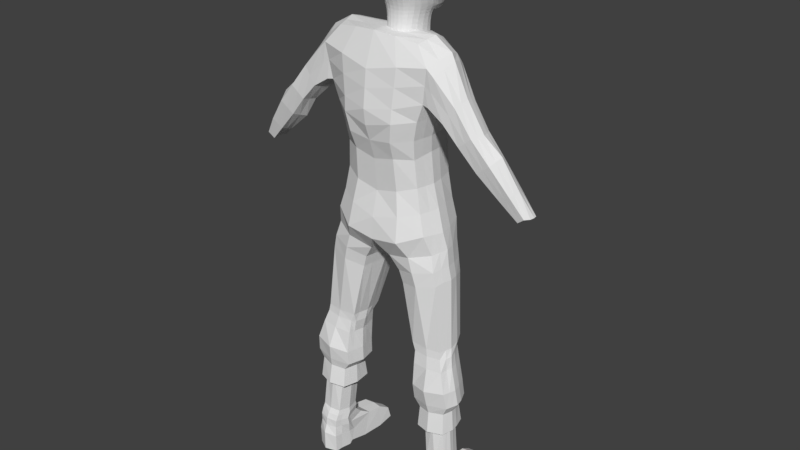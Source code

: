 # Source: B_CharacterModel.blend  (saved by Blender 2.79.0; exported with 4.5.12 LTS)
import bpy
from mathutils import Matrix  # noqa: F401  (used for matrix-valued properties, if any)

bpy.ops.wm.read_factory_settings(use_empty=True)
scene = bpy.context.scene
scene.name = 'Scene'

# ---- collections
col_collection_1 = bpy.data.collections.new('Collection 1'); scene.collection.children.link(col_collection_1)

# ---- world
world_world = bpy.data.worlds.new('World'); scene.world = world_world
world_world.color = (0.05088, 0.05088, 0.05088)
world_world.use_sun_shadow = False
world_world.sun_shadow_jitter_overblur = 0.0
world_world.cycles.sampling_method = 'MANUAL'

# ---- meshes
me_cube = bpy.data.meshes.new('Cube')
me_cube.from_pydata([(-0.4833, -0.5779, -0.6014), (-0.4833, -0.6995, 0.5043), (-0.3796, 0.7034, -0.9935), (-0.4833, 0.6235, 0.6017), (0.4833, -0.5779, -0.6014), (0.4833, -0.6995, 0.5043), (0.3796, 0.7034, -0.9935), (0.4833, 0.6235, 0.6017), (-0.5537, 0.2803, -0.8443), (-0.5537, -0.7504, -0.1577), (-0.5537, -0.09439, 0.5789), (-0.5537, 0.6344, 0.07557), (-2.488e-10, 0.7667, -1.215), (-3.208e-10, 0.7074, 0.6553), (0.5537, 0.6344, 0.07557), (0.5537, 0.2803, -0.8443), (0.5537, -0.09439, 0.5789), (0.5537, -0.7504, -0.1577), (1.222e-10, -0.6878, -0.6806), (-1.069e-10, -0.8245, 0.5692), (-1.681e-10, -0.1016, 0.75), (-6.111e-11, 0.2905, -0.9952), (1.833e-10, -0.9697, -0.1807), (0.7249, -0.1099, -0.05287), (-1.528e-10, 0.8016, 0.03874), (-0.7249, -0.1099, -0.05287), (-0.3822, 0.4037, -1.786), (-0.3337, -0.7553, -1.618), (3.198e-09, -0.8196, -1.642), (0.3337, -0.7553, -1.618), (0.3822, 0.4037, -1.786), (3.534e-09, 0.4831, -1.873), (-0.4191, 0.2293, -0.8924), (-0.3658, -0.5658, -0.8991), (6.2e-10, -0.6363, -0.9256), (0.4191, 0.2293, -0.8924), (5.741e-10, 0.2293, -1.022), (0.3658, -0.5658, -0.8991), (-0.3928, 0.2377, -1.687), (0.3928, 0.2377, -1.687), (-0.3429, -0.6546, -1.477), (2.457e-09, -0.7207, -1.501), (2.793e-09, 0.3193, -1.777), (0.3429, -0.6546, -1.477)], [], [(25, 10, 3, 11), (24, 13, 7, 14), (23, 16, 5, 17), (22, 19, 1, 9), (41, 40, 27, 28), (20, 10, 1, 19), (16, 20, 19, 5), (7, 13, 20, 16), (13, 3, 10, 20), (40, 38, 26, 27), (2, 12, 21, 8), (12, 6, 15, 21), (18, 22, 9, 0), (4, 17, 22, 18), (17, 5, 19, 22), (15, 23, 17, 4), (6, 14, 23, 15), (14, 7, 16, 23), (12, 24, 14, 6), (2, 11, 24, 12), (11, 3, 13, 24), (8, 25, 11, 2), (0, 9, 25, 8), (9, 1, 10, 25), (31, 30, 29, 28), (26, 31, 28, 27), (42, 39, 30, 31), (43, 41, 28, 29), (38, 42, 31, 26), (39, 43, 29, 30), (15, 4, 37, 35), (8, 21, 36, 32), (4, 18, 34, 37), (21, 15, 35, 36), (0, 8, 32, 33), (18, 0, 33, 34), (35, 37, 43, 39), (32, 36, 42, 38), (37, 34, 41, 43), (36, 35, 39, 42), (33, 32, 38, 40), (34, 33, 40, 41)])
me_cube.use_remesh_preserve_volume = False
me_cube.use_remesh_preserve_attributes = False
me_cube.use_mirror_vertex_groups = False
me_cube.update()
me_cube_003 = bpy.data.meshes.new('Cube.003')
me_cube_003.from_pydata([(1.181, -0.6756, -0.8175), (1.016, -0.6995, 0.9438), (1.111, 0.5754, -0.8227), (0.8998, 0.262, 0.8981), (0.0, 0.8132, -0.9457), (0.0, 0.5048, 0.8943), (0.0, -0.9782, -0.9458), (0.0, -0.8353, 0.9954), (0.9918, 0.5568, -0.6268), (1.052, -0.6197, -0.6206), (0.0, -0.9396, -0.7303), (0.0, 0.7975, -0.7298), (0.8475, 0.5524, -0.1221), (0.8945, -0.6291, -0.1158), (0.0, -0.8544, -0.168), (0.0, 0.8153, -0.168), (0.8895, 0.5459, -0.3888), (0.9418, -0.5913, -0.3846), (0.0, -0.7856, -0.4863), (0.0, 0.7707, -0.4863), (1.149, 0.3963, 0.4265), (1.205, -0.765, 0.442), (0.0, -1.177, 0.3348), (0.0, 0.9956, 0.3668), (0.8961, 0.5278, 0.07537), (0.9379, -0.7103, 0.07948), (0.0, -1.0, 0.02534), (0.0, 0.8308, 0.02534), (1.241, 0.3207, 0.7644), (1.338, -0.8325, 0.7771), (0.0, -1.092, 0.6841), (0.0, 0.7768, 0.7035), (2.122, -0.1698, 0.1637), (2.103, -0.774, 0.162), (2.402, -0.1751, 0.2677), (2.413, -0.7892, 0.2702), (3.343, -0.1262, -0.405), (3.384, -0.4861, -0.405), (3.494, -0.1328, -0.3544), (3.541, -0.5064, -0.3544), (2.536, -0.159, -0.0338), (2.514, -0.7011, -0.03713), (2.818, -0.1695, 0.06235), (2.829, -0.7388, 0.0695), (3.008, -0.1342, -0.238), (3.224, -0.147, -0.165), (3.248, -0.624, -0.1678), (3.011, -0.5823, -0.248), (1.728, -0.7957, 0.3289), (1.995, -0.7747, 0.4949), (2.0, -0.1037, 0.485), (1.757, -0.111, 0.3294), (1.631, -0.6224, -1.966), (1.542, 0.2394, -1.951), (0.9106, 0.2621, -1.991), (0.8769, -0.6299, -1.97), (0.5673, -0.6, -1.387), (1.37, 0.4076, -1.323), (0.5392, 0.482, -1.378), (1.466, -0.5914, -1.301), (1.87, -0.6907, -3.198), (1.835, -0.1556, -3.194), (1.35, -0.1382, -3.203), (1.37, -0.7041, -3.203), (1.918, -0.7985, -3.68), (2.021, 0.1313, -3.706), (1.292, 0.1313, -3.702), (1.361, -0.8559, -3.684), (1.783, 0.05134, -2.375), (0.9771, 0.08493, -2.403), (1.883, -0.7909, -2.354), (0.9928, -0.7666, -2.403), (1.813, 0.0001011, -2.832), (1.863, -0.7544, -2.828), (1.097, 0.04277, -2.852), (1.146, -0.7569, -2.849), (1.35, 0.3783, -3.473), (1.364, -0.8663, -3.495), (1.927, -0.8082, -3.498), (1.902, 0.3697, -3.476), (1.779, 1.086, -3.696), (1.286, 1.135, -3.696), (1.306, 1.063, -3.57), (1.747, 1.014, -3.57), (1.333, 0.7629, -3.489), (1.282, 0.7108, -3.72), (1.901, 0.7108, -3.72), (1.814, 0.7591, -3.488), (1.398, -0.8204, -3.395), (1.891, -0.7809, -3.386), (1.396, 0.107, -3.401), (1.862, 0.1126, -3.399), (0.2856, 0.5324, -1.099), (0.2576, -0.6958, -1.122), (1.228, 0.4576, -1.005), (1.304, -0.5354, -1.011), (1.014, 0.4674, 0.2599), (1.051, -0.7547, 0.2679), (1.304, 0.4389, -1.188), (1.398, -0.6007, -1.167), (0.4747, -0.6254, -1.261), (0.4538, 0.5115, -1.259), (1.498, -0.8212, 0.7136), (1.435, 0.2086, 0.7224), (1.306, 0.2604, 0.4264), (1.347, -0.7858, 0.4318), (1.348, -0.2055, -0.826), (1.104, -0.2431, 0.9828), (0.0, -0.2388, 0.9954), (1.192, -0.1698, -0.6088), (0.98, -0.1707, -0.08272), (1.041, -0.1522, -0.3849), (1.322, -0.3076, 0.3918), (1.039, -0.2397, 0.08311), (1.538, -0.283, 0.8758), (2.012, -0.4738, 0.1413), (2.533, -0.5087, 0.2839), (3.403, -0.2751, -0.405), (3.642, -0.2882, -0.3544), (2.945, -0.4607, 0.1303), (2.362, -0.4214, -0.07151), (3.343, -0.393, -0.1472), (2.961, -0.3341, -0.2793), (1.575, -0.4847, 0.3053), (2.057, -0.4289, 0.5363), (1.716, -0.3041, -1.97), (0.8472, -0.1903, -1.989), (1.573, -0.178, -1.285), (1.918, -0.485, -3.2), (1.295, -0.4214, -3.213), (2.0, -0.4242, -3.685), (1.296, -0.4239, -3.685), (0.8636, -0.3592, -2.392), (1.973, -0.4663, -2.359), (1.044, -0.3825, -2.849), (1.938, -0.4723, -2.823), (1.995, -0.5225, -3.514), (1.316, -0.4188, -3.518), (1.274, -0.4684, -3.407), (1.966, -0.5365, -3.387), (0.4246, -0.04465, -1.374), (0.0, -0.07554, -1.0), (0.1891, -0.02268, -1.115), (1.44, -0.1578, -0.9919), (1.209, -0.3038, 0.2893), (1.503, -0.1849, -1.149), (0.3349, -0.0462, -1.258), (1.639, -0.3187, 0.8166), (1.384, -0.3146, 0.3699), (0.0, -1.13, 0.18), (0.0, 0.8737, 0.3004), (0.4499, 0.4512, 0.8962), (0.6693, -0.9782, -0.9044), (0.5734, 0.7252, -0.9045), (0.5098, -0.7924, 0.9791), (0.6192, -0.8679, -0.6674), (0.5391, 0.7493, -0.6766), (0.5041, -0.8544, -0.1199), (0.4492, 0.7613, -0.1358), (0.4761, 0.7259, -0.4363), (0.5371, -0.7856, -0.4357), (0.6271, -1.045, 0.3757), (0.5853, 0.8913, 0.382), (0.4793, 0.7629, 0.05463), (0.5361, -1.0, 0.05482), (0.7118, -1.002, 0.7484), (0.6491, 0.6669, 0.715), (1.291, -0.6639, -1.973), (1.234, 0.3292, -1.973), (1.025, -0.7349, -1.343), (0.9377, 0.604, -1.346), (1.632, -0.7358, -3.206), (1.595, -0.1024, -3.207), (1.657, -0.9494, -3.679), (1.656, 0.1313, -3.706), (1.426, -0.9197, -2.376), (1.362, 0.1678, -2.377), (1.503, -0.8712, -2.835), (1.446, 0.07826, -2.839), (1.625, 0.376, -3.474), (1.664, -0.9469, -3.48), (1.532, 1.135, -3.696), (1.516, 1.081, -3.57), (1.551, 0.7847, -3.484), (1.591, 0.7108, -3.72), (1.666, -0.8714, -3.391), (1.633, 0.1193, -3.4), (0.7569, 0.6553, -1.05), (0.837, -0.7624, -1.061), (0.8592, 0.632, -1.213), (0.9394, -0.7611, -1.207), (1.657, -0.4239, -3.688), (0.5522, -0.2409, 0.9891), (0.612, -1.063, 0.2382), (0.5557, 0.7658, 0.2226), (0.9266, 0.09524, -2.052), (0.9573, -0.6415, -2.052), (1.59, 0.07975, -2.028), (1.655, -0.6448, -2.037), (1.776, -0.3738, -2.04), (0.8347, -0.2802, -2.068), (1.254, 0.2176, -2.05), (1.321, -0.683, -2.048), (1.66, 0.06468, -2.149), (1.745, -0.7125, -2.157), (1.828, -0.4164, -2.146), (0.881, -0.3201, -2.182), (1.286, 0.1735, -2.156), (1.369, -0.7545, -2.166), (0.9586, 0.09953, -2.175), (0.973, -0.6996, -2.178), (1.371, -0.7661, -3.254), (1.888, -0.7457, -3.258), (1.354, -0.09461, -3.253), (1.854, -0.1148, -3.253), (1.939, -0.5027, -3.26), (1.277, -0.4288, -3.262), (1.608, -0.03617, -3.26), (1.645, -0.8034, -3.257), (1.285, 0.1193, -0.8258), (2.887, -0.3063, 0.0999), (3.295, -0.2617, -0.1575), (2.026, -0.2615, 0.5159), (1.667, -0.02675, -1.957), (1.515, 0.07623, -1.293), (1.895, -0.3491, -3.201), (2.011, -0.3724, -3.67), (1.918, -0.2494, -2.365), (1.903, -0.276, -2.825), (1.971, -0.2775, -3.53), (1.927, -0.373, -3.394), (0.4614, 0.1403, -1.372), (0.2226, 0.17, -1.109), (1.382, 0.09905, -0.9944), (1.446, 0.08053, -1.159), (0.375, 0.1482, -1.257), (1.559, -0.0421, 0.7797), (1.033, -0.08666, 0.9672), (0.0, -0.04666, 0.9742), (1.139, 0.1339, -0.6137), (0.9438, 0.1328, -0.09259), (1.0, 0.1404, -0.3863), (1.283, -0.009317, 0.4013), (1.001, 0.08053, 0.08084), (1.418, 0.03734, 0.8272), (2.057, -0.3158, 0.1516), (2.473, -0.3365, 0.2771), (3.428, -0.193, -0.405), (3.626, -0.2025, -0.3544), (2.438, -0.2817, -0.05432), (2.986, -0.2258, -0.2636), (1.652, -0.2964, 0.3172), (0.8689, 0.0174, -1.982), (1.314, -0.3241, -3.212), (1.295, -0.3438, -3.651), (0.903, -0.2051, -2.396), (1.062, -0.2349, -2.85), (1.328, -0.2376, -3.532), (1.316, -0.3475, -3.411), (0.0, 0.1989, -0.9881), (1.16, 0.01554, 0.2815), (1.374, -0.05391, 0.3932), (0.5167, -0.06666, 0.9707), (1.657, -0.3438, -3.67), (1.721, -0.1848, -2.038), (0.8686, -0.1521, -2.067), (1.779, -0.2143, -2.145), (0.9079, -0.1745, -2.18), (1.916, -0.3433, -3.261), (1.303, -0.3146, -3.262), (1.06, -0.4713, 0.9633), (0.0, -0.537, 0.9954), (1.124, -0.3895, -0.6145), (0.9382, -0.3945, -0.09888), (0.9927, -0.3666, -0.3848), (1.265, -0.531, 0.4163), (0.9896, -0.4695, 0.08134), (1.438, -0.5578, 0.8265), (2.057, -0.6239, 0.1516), (2.473, -0.649, 0.2771), (3.428, -0.3806, -0.405), (3.626, -0.3973, -0.3544), (2.438, -0.5613, -0.05432), (2.986, -0.4582, -0.2636), (1.652, -0.6402, 0.3171), (0.8687, -0.4567, -1.974), (1.338, -0.5844, -3.203), (1.336, -0.6813, -3.678), (0.9431, -0.6098, -2.398), (1.106, -0.6128, -2.849), (1.345, -0.662, -3.504), (1.35, -0.6603, -3.395), (0.0, -0.6463, -0.979), (1.132, -0.5239, 0.2788), (1.366, -0.5472, 0.4005), (1.266, -0.4351, -0.8218), (2.887, -0.5997, 0.0999), (3.295, -0.5085, -0.1575), (2.026, -0.6018, 0.5156), (1.675, -0.4587, -1.968), (1.519, -0.3765, -1.281), (1.894, -0.5782, -3.198), (1.956, -0.6454, -3.678), (1.929, -0.6248, -2.357), (1.901, -0.61, -2.826), (1.962, -0.6263, -3.507), (1.917, -0.6374, -3.387), (0.5038, -0.3814, -1.373), (0.2312, -0.4368, -1.119), (1.374, -0.3422, -1.001), (1.451, -0.3868, -1.153), (0.4176, -0.4007, -1.256), (1.568, -0.57, 0.7651), (1.657, -0.6684, -3.685), (0.531, -0.5167, 0.9841), (0.8779, -0.568, -2.057), (1.73, -0.5076, -2.042), (0.9376, -0.5536, -2.18), (1.775, -0.5432, -2.151), (1.33, -0.6208, -3.259), (1.914, -0.6093, -3.258), (1.238, 0.3784, 0.6145), (1.275, -0.8002, 0.6167), (0.0, -1.132, 0.5168), (0.0, 0.9225, 0.5413), (2.264, -0.1612, 0.2184), (2.264, -0.7819, 0.2184), (3.466, -0.114, -0.3786), (3.466, -0.4967, -0.3786), (2.678, -0.7208, 0.01844), (2.678, -0.1472, 0.01844), (3.134, -0.604, -0.2062), (3.134, -0.1242, -0.2062), (1.867, -0.1008, 0.4158), (1.867, -0.7848, 0.4155), (1.425, -0.8043, 0.5787), (1.404, 0.2516, 0.5934), (3.528, -0.2819, -0.3786), (0.6186, 0.7442, 0.5556), (0.6713, -1.023, 0.5699), (3.532, -0.1979, -0.3786), (3.532, -0.3893, -0.3786), (1.123, -0.02157, -2.646), (1.154, -0.6961, -2.645), (1.764, -0.05345, -2.623), (1.823, -0.7033, -2.612), (1.892, -0.457, -2.611), (1.058, -0.3773, -2.64), (1.433, 0.02401, -2.628), (1.484, -0.8034, -2.626), (1.856, -0.2887, -2.615), (1.081, -0.2538, -2.642), (1.117, -0.5734, -2.643), (1.859, -0.5773, -2.612), (0.9738, 0.08929, -2.561), (1.006, -0.7177, -2.56), (1.841, 0.05375, -2.536), (1.931, -0.7322, -2.522), (2.026, -0.4322, -2.523), (0.8731, -0.3343, -2.553), (1.391, 0.1537, -2.54), (1.46, -0.853, -2.538), (1.972, -0.2292, -2.528), (0.9081, -0.1873, -2.556), (0.955, -0.5702, -2.557), (1.979, -0.5787, -2.522), (1.744, -0.1432, -2.761), (1.78, -0.6381, -2.756), (1.229, -0.1161, -2.781), (1.263, -0.6397, -2.776), (1.192, -0.3939, -2.78), (1.833, -0.453, -2.754), (1.522, -0.7114, -2.766), (1.481, -0.09395, -2.77), (1.808, -0.3243, -2.756), (1.205, -0.2975, -2.78), (1.236, -0.5451, -2.778), (1.807, -0.5434, -2.755), (1.375, -0.1023, -3.312), (1.858, -0.1089, -3.311), (1.952, -0.5672, -3.314), (1.276, -0.5027, -3.325), (1.62, -0.07015, -3.316), (1.655, -0.8557, -3.314), (1.384, -0.8157, -3.315), (1.89, -0.7885, -3.313), (1.921, -0.4206, -3.318), (1.31, -0.396, -3.327), (1.34, -0.677, -3.318), (1.915, -0.6614, -3.313)], [], [(166, 151, 3, 28), (277, 270, 1, 29), (170, 57, 53, 168), (314, 271, 7, 154), (165, 154, 7, 30), (152, 155, 10, 6), (295, 272, 9, 0), (153, 156, 8, 2), (160, 157, 14, 18), (274, 273, 13, 17), (159, 158, 12, 16), (156, 159, 16, 8), (272, 274, 17, 9), (155, 160, 18, 10), (293, 275, 21, 97), (158, 163, 24, 12), (273, 276, 25, 13), (157, 164, 26, 14), (339, 165, 30, 323), (334, 48, 33, 326), (338, 166, 28, 321), (250, 44, 36, 247), (298, 49, 35, 279), (333, 50, 34, 325), (251, 51, 32, 245), (341, 281, 39, 328), (332, 45, 38, 327), (297, 46, 39, 281), (331, 47, 37, 328), (326, 33, 41, 329), (279, 35, 43, 296), (325, 34, 42, 330), (245, 32, 40, 249), (329, 41, 47, 331), (296, 43, 46, 297), (330, 42, 45, 332), (249, 40, 44, 250), (261, 104, 51, 251), (336, 103, 50, 333), (312, 102, 49, 298), (335, 105, 48, 334), (373, 366, 61, 172), (300, 59, 52, 299), (169, 56, 55, 167), (189, 187, 94, 98), (310, 99, 59, 300), (189, 170, 58, 101), (257, 76, 66, 254), (377, 367, 60, 301), (375, 368, 62, 253), (372, 369, 63, 171), (313, 302, 64, 173), (180, 77, 67, 173), (85, 84, 82, 81), (305, 78, 64, 302), (208, 210, 71, 175), (267, 209, 69, 255), (318, 204, 70, 303), (207, 203, 68, 176), (349, 343, 75, 177), (351, 342, 74, 256), (353, 345, 73, 304), (348, 344, 72, 178), (306, 89, 78, 305), (186, 91, 79, 179), (185, 88, 77, 180), (258, 90, 76, 257), (182, 83, 80, 181), (184, 85, 81, 181), (87, 86, 80, 83), (183, 87, 83, 182), (179, 79, 87, 183), (79, 65, 86, 87), (174, 66, 85, 184), (66, 76, 84, 85), (387, 378, 90, 258), (383, 384, 88, 185), (382, 379, 91, 186), (389, 385, 89, 306), (231, 58, 54, 252), (308, 93, 6, 292), (311, 100, 93, 308), (153, 2, 94, 187), (295, 0, 95, 309), (152, 6, 93, 188), (276, 293, 97, 25), (309, 95, 99, 310), (307, 56, 100, 311), (169, 59, 99, 190), (188, 190, 99, 95), (322, 21, 105, 335), (277, 29, 102, 312), (321, 28, 103, 336), (242, 20, 104, 261), (275, 112, 148, 294), (244, 114, 147, 236), (231, 140, 146, 235), (233, 143, 145, 234), (243, 260, 144, 113), (219, 106, 143, 233), (235, 146, 142, 232), (232, 142, 141, 259), (307, 140, 126, 285), (386, 380, 139, 230), (388, 381, 138, 291), (291, 138, 137, 290), (230, 139, 136, 229), (350, 346, 135, 228), (352, 347, 134, 289), (266, 205, 133, 227), (317, 206, 132, 288), (229, 136, 130, 226), (263, 226, 130, 191), (376, 370, 129, 286), (374, 371, 128, 225), (290, 137, 131, 287), (234, 145, 127, 224), (224, 127, 125, 223), (236, 147, 124, 222), (294, 148, 123, 284), (282, 120, 122, 283), (220, 119, 121, 221), (278, 115, 120, 282), (246, 116, 119, 220), (221, 121, 118, 248), (340, 248, 118, 337), (284, 123, 115, 278), (222, 124, 116, 246), (283, 122, 117, 280), (240, 243, 113, 110), (260, 242, 112, 144), (239, 241, 111, 109), (241, 240, 110, 111), (219, 239, 109, 106), (262, 238, 108, 192), (244, 237, 107, 114), (161, 193, 97, 21), (194, 162, 20, 96), (194, 163, 27, 150), (193, 149, 26, 164), (97, 193, 164, 25), (96, 24, 163, 194), (150, 23, 162, 194), (22, 149, 193, 161), (237, 262, 192, 107), (254, 263, 191, 131), (93, 100, 190, 188), (56, 169, 190, 100), (0, 152, 188, 95), (4, 153, 187, 92), (378, 382, 186, 90), (385, 383, 185, 89), (65, 174, 184, 86), (76, 179, 183, 84), (84, 183, 182, 82), (86, 184, 181, 80), (82, 182, 181, 81), (89, 185, 180, 78), (90, 186, 179, 76), (342, 348, 178, 74), (345, 349, 177, 73), (209, 207, 176, 69), (204, 208, 175, 70), (78, 180, 173, 64), (287, 313, 173, 67), (367, 372, 171, 60), (98, 57, 170, 189), (101, 92, 187, 189), (59, 169, 167, 52), (368, 373, 172, 62), (324, 31, 166, 338), (322, 29, 165, 339), (13, 25, 164, 157), (15, 27, 163, 158), (9, 17, 160, 155), (11, 19, 159, 156), (19, 15, 158, 159), (17, 13, 157, 160), (4, 11, 156, 153), (0, 9, 155, 152), (29, 1, 154, 165), (270, 314, 154, 1), (58, 170, 168, 54), (31, 5, 151, 166), (52, 167, 202, 198), (54, 168, 201, 195), (285, 126, 200, 315), (223, 125, 199, 264), (168, 53, 197, 201), (299, 52, 198, 316), (252, 54, 195, 265), (167, 55, 196, 202), (198, 202, 208, 204), (195, 201, 207, 209), (315, 200, 206, 317), (264, 199, 205, 266), (201, 197, 203, 207), (316, 198, 204, 318), (265, 195, 209, 267), (202, 196, 210, 208), (60, 171, 218, 212), (62, 172, 217, 213), (286, 129, 216, 319), (225, 128, 215, 268), (301, 60, 212, 320), (172, 61, 214, 217), (171, 63, 211, 218), (253, 62, 213, 269), (129, 253, 269, 216), (61, 225, 268, 214), (200, 265, 267, 206), (197, 264, 266, 203), (126, 252, 265, 200), (53, 223, 264, 197), (66, 174, 263, 254), (3, 151, 262, 237), (28, 3, 237, 244), (151, 5, 238, 262), (2, 8, 239, 219), (16, 12, 240, 241), (8, 16, 241, 239), (96, 20, 242, 260), (12, 24, 243, 240), (50, 222, 246, 34), (327, 38, 248, 340), (45, 221, 248, 38), (34, 246, 220, 42), (42, 220, 221, 45), (103, 236, 222, 50), (57, 224, 223, 53), (98, 234, 224, 57), (366, 374, 225, 61), (174, 65, 226, 263), (79, 229, 226, 65), (203, 266, 227, 68), (344, 350, 228, 72), (91, 230, 229, 79), (379, 386, 230, 91), (92, 232, 259, 4), (101, 235, 232, 92), (2, 219, 233, 94), (24, 96, 260, 243), (94, 233, 234, 98), (58, 231, 235, 101), (28, 244, 236, 103), (112, 242, 261, 148), (140, 231, 252, 126), (381, 387, 258, 138), (138, 258, 257, 137), (347, 351, 256, 134), (206, 267, 255, 132), (370, 375, 253, 129), (137, 257, 254, 131), (148, 261, 251, 123), (120, 249, 250, 122), (115, 245, 249, 120), (123, 251, 245, 115), (122, 250, 247, 117), (128, 301, 320, 215), (63, 286, 319, 211), (199, 316, 318, 205), (196, 315, 317, 210), (125, 299, 316, 199), (55, 285, 315, 196), (107, 192, 314, 270), (131, 191, 313, 287), (47, 283, 280, 37), (48, 284, 278, 33), (33, 278, 282, 41), (41, 282, 283, 47), (105, 294, 284, 48), (77, 290, 287, 67), (369, 376, 286, 63), (210, 317, 288, 71), (343, 352, 289, 75), (88, 291, 290, 77), (384, 388, 291, 88), (56, 307, 285, 55), (21, 275, 294, 105), (114, 277, 312, 147), (140, 307, 311, 146), (143, 309, 310, 145), (113, 144, 293, 276), (106, 295, 309, 143), (146, 311, 308, 142), (142, 308, 292, 141), (380, 389, 306, 139), (139, 306, 305, 136), (346, 353, 304, 135), (205, 318, 303, 133), (136, 305, 302, 130), (191, 130, 302, 313), (371, 377, 301, 128), (145, 310, 300, 127), (127, 300, 299, 125), (147, 312, 298, 124), (119, 296, 297, 121), (116, 279, 296, 119), (121, 297, 281, 118), (337, 118, 281, 341), (124, 298, 279, 116), (110, 113, 276, 273), (144, 112, 275, 293), (109, 111, 274, 272), (111, 110, 273, 274), (106, 109, 272, 295), (192, 108, 271, 314), (114, 107, 270, 277), (117, 337, 341, 280), (36, 327, 340, 247), (21, 322, 339, 161), (23, 324, 338, 162), (247, 340, 337, 117), (20, 321, 336, 104), (29, 322, 335, 102), (102, 335, 334, 49), (104, 336, 333, 51), (40, 330, 332, 44), (43, 329, 331, 46), (32, 325, 330, 40), (35, 326, 329, 43), (46, 331, 328, 39), (44, 332, 327, 36), (280, 341, 328, 37), (51, 333, 325, 32), (162, 338, 321, 20), (49, 334, 326, 35), (161, 339, 323, 22), (358, 365, 353, 346), (355, 364, 352, 343), (359, 363, 351, 347), (356, 362, 350, 344), (357, 361, 349, 345), (354, 360, 348, 342), (364, 359, 347, 352), (362, 358, 346, 350), (360, 356, 344, 348), (365, 357, 345, 353), (363, 354, 342, 351), (361, 355, 343, 349), (175, 71, 355, 361), (255, 69, 354, 363), (303, 70, 357, 365), (176, 68, 356, 360), (227, 133, 358, 362), (288, 132, 359, 364), (69, 176, 360, 354), (70, 175, 361, 357), (68, 227, 362, 356), (132, 255, 363, 359), (71, 288, 364, 355), (133, 303, 365, 358), (135, 304, 377, 371), (75, 289, 376, 369), (134, 256, 375, 370), (72, 228, 374, 366), (74, 178, 373, 368), (73, 177, 372, 367), (228, 135, 371, 374), (289, 134, 370, 376), (177, 75, 369, 372), (256, 74, 368, 375), (304, 73, 367, 377), (178, 72, 366, 373), (215, 320, 389, 380), (211, 319, 388, 384), (216, 269, 387, 381), (214, 268, 386, 379), (212, 218, 383, 385), (213, 217, 382, 378), (319, 216, 381, 388), (268, 215, 380, 386), (320, 212, 385, 389), (217, 214, 379, 382), (218, 211, 384, 383), (269, 213, 378, 387)])
me_cube_003.use_remesh_preserve_volume = False
me_cube_003.use_remesh_preserve_attributes = False
me_cube_003.use_mirror_vertex_groups = False
me_cube_003.update()

# ---- objects
ob_cube_001 = bpy.data.objects.new('Cube.001', me_cube)
ob_cube = bpy.data.objects.new('Cube', me_cube_003)

# ---- transforms, parenting, visibility, modifiers, constraints
ob_cube_001.location = (0.03824, 0.01421, 1.777)
ob_cube_001.scale = (0.1403, 0.1403, 0.1403)
ob_cube_001.lineart.crease_threshold = 0.0
_m = ob_cube_001.modifiers.new('Subsurf', 'SUBSURF')
_m.uv_smooth = 'PRESERVE_CORNERS'
_m.quality = 2
_m.show_only_control_edges = False
ob_cube.location = (-0.001119, 0.0, 1.273)
ob_cube.scale = (0.1431, 0.1431, 0.3402)
ob_cube.lineart.crease_threshold = 0.0
_m = ob_cube.modifiers.new('Mirror', 'MIRROR')
_m.use_clip = True

# ---- collection membership
col_collection_1.objects.link(ob_cube_001)
col_collection_1.objects.link(ob_cube)

# ---- scene / render settings (as saved in the file)
scene.frame_start = 1; scene.frame_end = 250; scene.frame_set(1)
scene.render.engine = 'CYCLES'
scene.render.resolution_percentage = 50
scene.render.dither_intensity = 0.0
scene.cycles.use_denoising = False
scene.cycles.samples = 128
scene.cycles.sampling_pattern = 'TABULATED_SOBOL'
scene.cycles.use_adaptive_sampling = False
scene.cycles.use_light_tree = False
scene.cycles.blur_glossy = 0.0
scene.cycles.sample_clamp_indirect = 0.0
scene.view_settings.view_transform = 'Standard'
bpy.context.view_layer.update()

# ---- added for rendering (the .blend has no active camera and no usable light): camera, sun
cam_auto = bpy.data.cameras.new('AutoCamera')
cam_auto.lens = 50.0
cam_auto.sensor_width = 36.0
cam_auto.clip_end = 1000.0
ob_auto_camera = bpy.data.objects.new('AutoCamera', cam_auto)
scene.collection.objects.link(ob_auto_camera)
ob_auto_camera.location = (2.00772, -2.4136, 2.55178)
ob_auto_camera.rotation_euler = (1.09748, -7.21219e-08, 0.694738)
scene.camera = ob_auto_camera
light_auto_sun = bpy.data.lights.new('AutoSun', 'SUN')
light_auto_sun.energy = 3.0
light_auto_sun.angle = 0.0523599
ob_auto_sun = bpy.data.objects.new('AutoSun', light_auto_sun)
scene.collection.objects.link(ob_auto_sun)
ob_auto_sun.rotation_euler = (0.872665, 0.174533, 0.523599)
bpy.context.view_layer.update()
